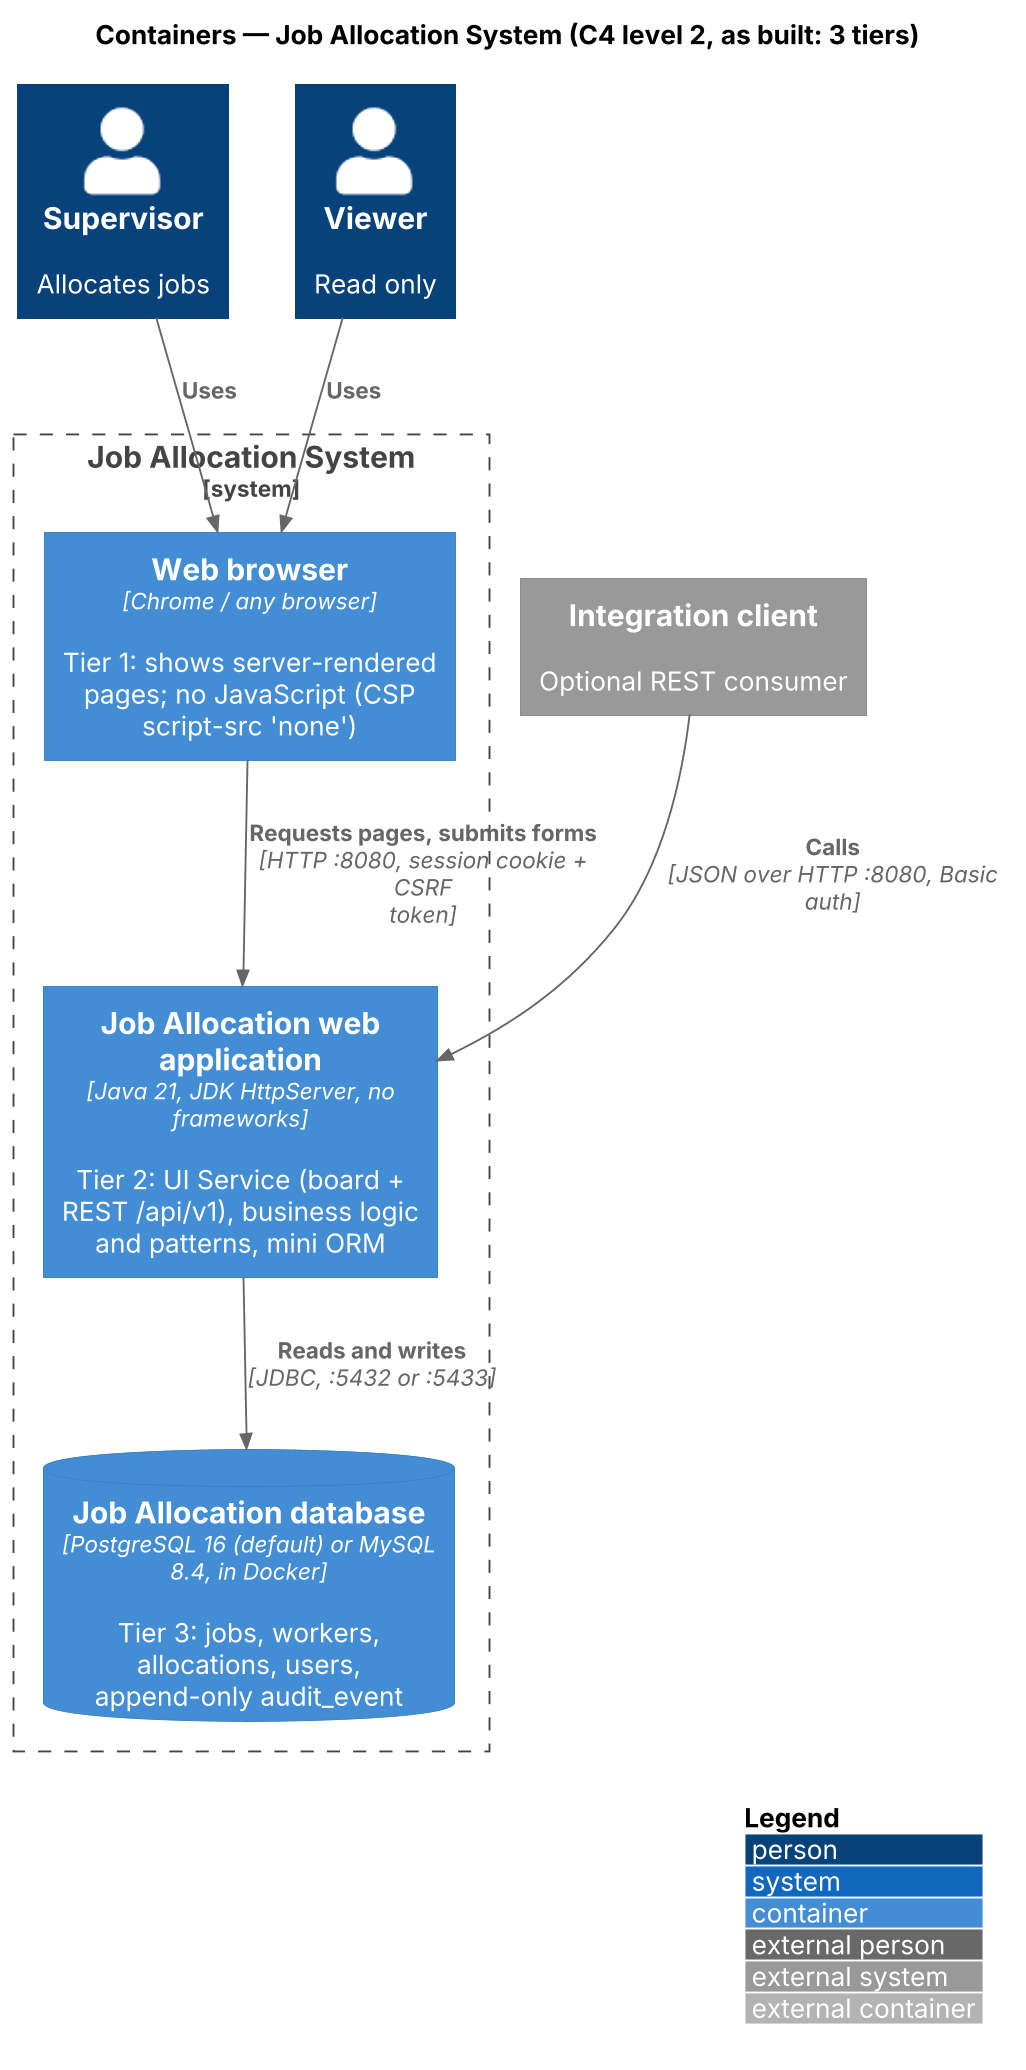

The diagram above was rendered by PlantUML. Its source (embedded in the PNG):
@startuml
skinparamlocked dpi 180
!include <C4/C4_Container>
LAYOUT_WITH_LEGEND()
title Containers — Job Allocation System (C4 level 2, as built: 3 tiers)

Person(supervisor, "Supervisor", "Allocates jobs")
Person(viewer, "Viewer", "Read only")
System_Ext(client, "Integration client", "Optional REST consumer")

System_Boundary(sys, "Job Allocation System") {
  Container(browser, "Web browser", "Chrome / any browser", "Tier 1: shows server-rendered pages; no JavaScript (CSP script-src 'none')")
  Container(app, "Job Allocation web application", "Java 21, JDK HttpServer, no frameworks", "Tier 2: UI Service (board + REST /api/v1), business logic and patterns, mini ORM")
  ContainerDb(db, "Job Allocation database", "PostgreSQL 16 (default) or MySQL 8.4, in Docker", "Tier 3: jobs, workers, allocations, users, append-only audit_event")
}

Rel(supervisor, browser, "Uses")
Rel(viewer, browser, "Uses")
Rel(browser, app, "Requests pages, submits forms", "HTTP :8080, session cookie + CSRF token")
Rel(client, app, "Calls", "JSON over HTTP :8080, Basic auth")
Rel(app, db, "Reads and writes", "JDBC, :5432 or :5433")
@enduml